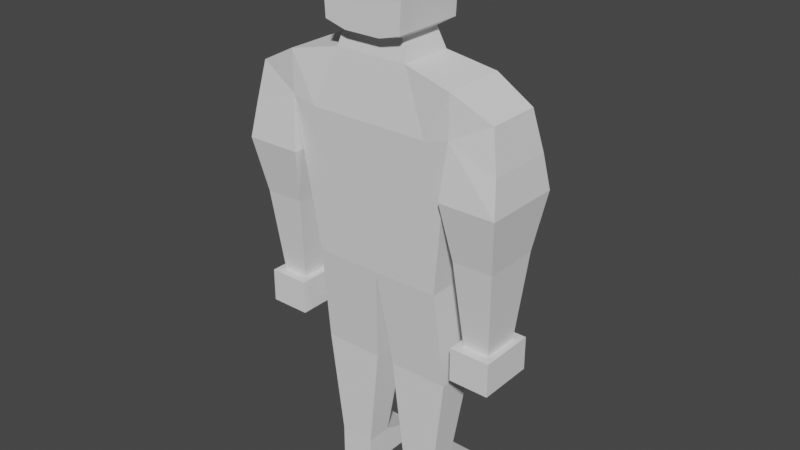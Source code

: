 # Source: sargent.blend  (saved by Blender 2.82.7; exported with 4.5.12 LTS)
import bpy
from mathutils import Matrix  # noqa: F401  (used for matrix-valued properties, if any)

bpy.ops.wm.read_factory_settings(use_empty=True)
scene = bpy.context.scene
scene.name = 'Scene'

# ---- collections
col_collection = bpy.data.collections.new('Collection'); scene.collection.children.link(col_collection)

# ---- world
world_world = bpy.data.worlds.new('World'); scene.world = world_world
world_world.use_nodes = True; world_world.node_tree.nodes.clear()
_N = world_world.node_tree.nodes; _L = world_world.node_tree.links
n0 = _N.new('ShaderNodeOutputWorld'); n0.name = 'World Output'; n0.location = (300, 300)
n1 = _N.new('ShaderNodeBackground'); n1.name = 'Background'; n1.location = (10, 300)
n1.inputs[0].default_value = (0.05088, 0.05088, 0.05088, 1.0)
_L.new(n1.outputs[0], n0.inputs[0])
n0.is_active_output = True
world_world.color = (0.05088, 0.05088, 0.05088)
world_world.use_sun_shadow = False
world_world.sun_shadow_jitter_overblur = 0.0

# ---- meshes
me_cube_001 = bpy.data.meshes.new('Cube.001')
me_cube_001.from_pydata([(-0.288, -0.108, -0.4), (-0.3696, -0.1461, 0.4426), (-0.288, 0.108, -0.4), (-0.3696, 0.1324, 0.4426), (-0.3696, -0.1461, 0.2638), (-0.3696, 0.1426, 0.2638), (0.0, 0.108, -0.4), (0.01085, 0.1091, 0.4864), (0.0, -0.108, -0.4), (0.01085, -0.1227, 0.4864), (0.0176, -0.1461, 0.2362), (0.0176, 0.2283, 0.3309), (-0.144, 0.108, -0.4), (-0.1598, -0.1227, 0.4864), (-0.2635, -0.1461, 0.2362), (-0.1598, 0.1091, 0.4864), (-0.144, -0.108, -0.4), (-0.2635, 0.2283, 0.3309), (-0.5419, -0.123, 0.3551), (-0.5419, 0.1094, 0.3551), (-0.5747, -0.1461, 0.1815), (-0.5747, 0.1426, 0.1815), (-0.385, -0.1244, -0.2104), (-0.385, 0.1209, -0.2104), (-0.5592, -0.1244, -0.2104), (-0.5592, 0.1209, -0.2104), (-0.4149, -0.08233, -0.5841), (-0.4149, 0.07884, -0.5841), (-0.5294, -0.08233, -0.5841), (-0.5294, 0.07884, -0.5841), (-0.3507, -0.1728, 0.03283), (-0.3507, 0.1693, 0.03283), (-0.5936, 0.1693, 0.03283), (-0.5936, -0.1728, 0.03283), (-0.3842, -0.1256, -0.5841), (-0.3842, 0.1221, -0.5841), (-0.5601, -0.1256, -0.5841), (-0.5601, 0.1221, -0.5841), (-0.3842, -0.1256, -0.7303), (-0.3842, 0.1221, -0.7303), (-0.5601, -0.1256, -0.7303), (-0.5601, 0.1221, -0.7303), (-0.3032, -0.05529, -0.8375), (-0.3032, 0.1156, -0.8375), (-0.0395, 0.1156, -0.8375), (-0.0395, -0.05529, -0.8375), (-0.1713, 0.1156, -0.8375), (-0.1713, -0.05529, -0.8375), (-0.2484, -0.04787, -1.307), (-0.2484, 0.06773, -1.307), (-0.09428, 0.06773, -1.307), (-0.09428, -0.04787, -1.307), (-0.1713, 0.06773, -1.307), (-0.1713, -0.04787, -1.307), (-0.2484, -0.04787, -1.443), (-0.2484, 0.06773, -1.443), (-0.09428, 0.06773, -1.443), (-0.09428, -0.04787, -1.443), (-0.1713, 0.06773, -1.443), (-0.1713, -0.04787, -1.443), (-0.2484, 0.2529, -1.38), (-0.09428, 0.2529, -1.38), (-0.1713, 0.2529, -1.38), (-0.2484, 0.2529, -1.443), (-0.09428, 0.2529, -1.443), (-0.1713, 0.2529, -1.443), (-0.3423, 0.1639, 0.04186), (-0.3423, -0.1334, 0.04186), (0.01172, 0.2209, 0.1365), (0.01172, -0.1334, 0.04181), (-0.2528, 0.2209, 0.1365), (-0.2528, -0.1334, 0.04181), (-0.1335, 0.08532, 0.574), (-0.1335, -0.1066, 0.574), (0.01006, -0.1066, 0.574), (0.01006, 0.08532, 0.574), (-0.1705, 0.1459, 0.5992), (-0.1705, -0.1672, 0.5992), (0.01921, -0.1672, 0.574), (0.01921, 0.1459, 0.574), (-0.1389, 0.1265, 0.9076), (-0.1389, -0.1478, 0.9076), (0.00702, -0.1478, 0.9386), (0.00702, 0.1265, 0.9386), (-0.1774, 0.1459, 0.7297), (0.01921, 0.2186, 0.7297), (-0.1774, -0.1672, 0.7297), (0.01921, -0.1672, 0.7297), (-0.1774, 0.1459, 0.811), (-0.1774, -0.1672, 0.811), (0.01921, -0.1672, 0.811), (0.01921, 0.1854, 0.811), (-0.0792, 0.1091, 0.4864), (-0.072, -0.108, -0.4), (-0.123, 0.2283, 0.3309), (-0.072, 0.108, -0.4), (-0.0792, -0.1227, 0.4864), (-0.123, -0.1461, 0.2362), (-0.1054, -0.05529, -0.8375), (-0.1054, 0.1156, -0.8375), (-0.1328, -0.04787, -1.307), (-0.1328, 0.06773, -1.307), (-0.1328, -0.04787, -1.443), (-0.1328, 0.06773, -1.443), (-0.1328, 0.2529, -1.38), (-0.1328, 0.2529, -1.443), (-0.1205, -0.1334, 0.04181), (-0.1205, 0.2209, 0.1365), (-0.06401, 0.08532, 0.574), (-0.06401, -0.1066, 0.574), (-0.07908, 0.1459, 0.574), (-0.07908, -0.1672, 0.574), (-0.06594, 0.1265, 0.9386), (-0.06594, -0.1478, 0.9386), (-0.07908, -0.1672, 0.7297), (-0.07908, 0.1823, 0.7297), (-0.07908, -0.1672, 0.811), (-0.07908, 0.1657, 0.811)], [], [(1, 3, 19, 18), (14, 13, 1, 4), (15, 3, 1, 13), (71, 14, 4, 67), (67, 4, 5, 66), (107, 94, 11, 68), (93, 16, 47, 98), (94, 92, 7, 11), (5, 3, 15, 17), (0, 2, 43, 42), (66, 5, 17, 70), (106, 97, 14, 71), (97, 96, 13, 14), (20, 18, 19, 21), (31, 30, 22, 23), (3, 5, 21, 19), (4, 1, 18, 20), (25, 23, 27, 29), (32, 31, 23, 25), (33, 32, 25, 24), (30, 33, 24, 22), (26, 28, 36, 34), (24, 25, 29, 28), (22, 24, 28, 26), (23, 22, 26, 27), (4, 20, 33, 30), (20, 21, 32, 33), (21, 5, 31, 32), (5, 4, 30, 31), (34, 36, 40, 38), (27, 26, 34, 35), (29, 27, 35, 37), (28, 29, 37, 36), (39, 38, 40, 41), (35, 34, 38, 39), (37, 35, 39, 41), (36, 37, 41, 40), (47, 42, 48, 53), (42, 43, 49, 48), (6, 8, 45, 44), (16, 0, 42, 47), (95, 6, 44, 99), (2, 12, 46, 43), (100, 53, 59, 102), (101, 50, 61, 104), (44, 45, 51, 50), (43, 46, 52, 49), (99, 44, 50, 101), (98, 47, 53, 100), (103, 56, 57, 102), (55, 58, 59, 54), (48, 49, 55, 54), (53, 48, 54, 59), (50, 51, 57, 56), (50, 56, 64, 61), (104, 61, 64, 105), (60, 62, 65, 63), (58, 55, 63, 65), (55, 49, 60, 63), (103, 58, 65, 105), (49, 52, 62, 60), (93, 106, 71, 16), (2, 66, 70, 12), (95, 107, 68, 6), (0, 67, 66, 2), (16, 71, 67, 0), (7, 9, 74, 75), (15, 13, 73, 72), (96, 9, 74, 109), (92, 15, 72, 108), (108, 72, 76, 110), (72, 73, 77, 76), (109, 74, 78, 111), (75, 74, 78, 79), (117, 88, 80, 112), (88, 89, 81, 80), (116, 90, 82, 113), (91, 90, 82, 83), (79, 78, 87, 85), (111, 78, 87, 114), (76, 77, 86, 84), (110, 76, 84, 115), (85, 87, 90, 91), (114, 87, 90, 116), (84, 86, 89, 88), (115, 84, 88, 117), (85, 115, 117, 91), (86, 114, 116, 89), (79, 110, 115, 85), (77, 111, 114, 86), (89, 116, 113, 81), (91, 117, 112, 83), (73, 109, 111, 77), (75, 108, 110, 79), (7, 92, 108, 75), (13, 96, 109, 73), (12, 70, 107, 95), (8, 69, 106, 93), (56, 103, 105, 64), (62, 104, 105, 65), (58, 103, 102, 59), (45, 98, 100, 51), (46, 99, 101, 52), (52, 101, 104, 62), (51, 100, 102, 57), (12, 95, 99, 46), (10, 9, 96, 97), (69, 10, 97, 106), (17, 15, 92, 94), (8, 93, 98, 45), (70, 17, 94, 107), (82, 113, 112, 83), (81, 113, 112, 80)])
_uv = me_cube_001.uv_layers.new(name='UVMap')
_uv.uv.foreach_set('vector', [0.875, 0.75, 0.875, 0.5, 0.875, 0.5, 0.875, 0.75, 0.5632, 0.9375, 0.625, 0.9375, 0.625, 1.0, 0.5632, 1.0, 0.8125, 0.5, 0.875, 0.5, 0.875, 0.75, 0.8125, 0.75, 0.5003, 0.9375, 0.5632, 0.9375, 0.5632, 1.0, 0.5003, 1.0, 0.5003, 0.0, 0.5632, 0.0, 0.5632, 0.25, 0.5003, 0.25, 0.5003, 0.3438, 0.5632, 0.3438, 0.5632, 0.375, 0.5003, 0.375, 0.375, 0.9062, 0.375, 0.9375, 0.375, 0.9375, 0.375, 0.9062, 0.5632, 0.3438, 0.625, 0.3438, 0.625, 0.375, 0.5632, 0.375, 0.5632, 0.25, 0.625, 0.25, 0.625, 0.3125, 0.5632, 0.3125, 0.375, 0.0, 0.375, 0.25, 0.375, 0.25, 0.375, 0.0, 0.5003, 0.25, 0.5632, 0.25, 0.5632, 0.3125, 0.5003, 0.3125, 0.5003, 0.9062, 0.5632, 0.9062, 0.5632, 0.9375, 0.5003, 0.9375, 0.5632, 0.9062, 0.625, 0.9062, 0.625, 0.9375, 0.5632, 0.9375, 0.5632, 0.0, 0.625, 0.0, 0.625, 0.25, 0.5632, 0.25, 0.5632, 0.25, 0.5632, 0.0, 0.5632, 0.0, 0.5632, 0.25, 0.625, 0.25, 0.5632, 0.25, 0.5632, 0.25, 0.625, 0.25, 0.5632, 1.0, 0.625, 1.0, 0.625, 1.0, 0.5632, 1.0, 0.5632, 0.25, 0.5632, 0.25, 0.5632, 0.25, 0.5632, 0.25, 0.5632, 0.25, 0.5632, 0.25, 0.5632, 0.25, 0.5632, 0.25, 0.5632, 0.0, 0.5632, 0.25, 0.5632, 0.25, 0.5632, 0.0, 0.5632, 1.0, 0.5632, 1.0, 0.5632, 1.0, 0.5632, 1.0, 0.5632, 1.0, 0.5632, 1.0, 0.5632, 1.0, 0.5632, 1.0, 0.5632, 0.0, 0.5632, 0.25, 0.5632, 0.25, 0.5632, 0.0, 0.5632, 1.0, 0.5632, 1.0, 0.5632, 1.0, 0.5632, 1.0, 0.5632, 0.25, 0.5632, 0.0, 0.5632, 0.0, 0.5632, 0.25, 0.5632, 1.0, 0.5632, 1.0, 0.5632, 1.0, 0.5632, 1.0, 0.5632, 0.0, 0.5632, 0.25, 0.5632, 0.25, 0.5632, 0.0, 0.5632, 0.25, 0.5632, 0.25, 0.5632, 0.25, 0.5632, 0.25, 0.5632, 0.25, 0.5632, 0.0, 0.5632, 0.0, 0.5632, 0.25, 0.5632, 1.0, 0.5632, 1.0, 0.5632, 1.0, 0.5632, 1.0, 0.5632, 0.25, 0.5632, 0.0, 0.5632, 0.0, 0.5632, 0.25, 0.5632, 0.25, 0.5632, 0.25, 0.5632, 0.25, 0.5632, 0.25, 0.5632, 0.0, 0.5632, 0.25, 0.5632, 0.25, 0.5632, 0.0, 0.5632, 0.25, 0.5632, 0.0, 0.5632, 0.0, 0.5632, 0.25, 0.5632, 0.25, 0.5632, 0.0, 0.5632, 0.0, 0.5632, 0.25, 0.5632, 0.25, 0.5632, 0.25, 0.5632, 0.25, 0.5632, 0.25, 0.5632, 0.0, 0.5632, 0.25, 0.5632, 0.25, 0.5632, 0.0, 0.375, 0.9375, 0.375, 1.0, 0.375, 1.0, 0.375, 0.9375, 0.375, 0.0, 0.375, 0.25, 0.375, 0.25, 0.375, 0.0, 0.0, 0.0, 0.0, 0.0, 0.0, 0.0, 0.0, 0.0, 0.375, 0.9375, 0.375, 1.0, 0.375, 1.0, 0.375, 0.9375, 0.375, 0.3438, 0.375, 0.375, 0.375, 0.375, 0.375, 0.3438, 0.375, 0.25, 0.375, 0.3125, 0.375, 0.3125, 0.375, 0.25, 0.375, 0.9062, 0.375, 0.9375, 0.375, 0.9375, 0.375, 0.9062, 0.375, 0.3438, 0.375, 0.375, 0.375, 0.375, 0.375, 0.3438, 0.0, 0.0, 0.0, 0.0, 0.0, 0.0, 0.0, 0.0, 0.375, 0.25, 0.375, 0.3125, 0.375, 0.3125, 0.375, 0.25, 0.375, 0.3438, 0.375, 0.375, 0.375, 0.375, 0.375, 0.3438, 0.375, 0.9062, 0.375, 0.9375, 0.375, 0.9375, 0.375, 0.9062, 0.2188, 0.5, 0.25, 0.5, 0.25, 0.75, 0.2188, 0.75, 0.125, 0.5, 0.1875, 0.5, 0.1875, 0.75, 0.125, 0.75, 0.375, 0.0, 0.375, 0.25, 0.375, 0.25, 0.375, 0.0, 0.375, 0.9375, 0.375, 1.0, 0.375, 1.0, 0.375, 0.9375, 0.0, 0.0, 0.0, 0.0, 0.0, 0.0, 0.0, 0.0, 0.0, 0.0, 0.0, 0.0, 0.0, 0.0, 0.0, 0.0, 0.375, 0.3438, 0.375, 0.375, 0.375, 0.375, 0.375, 0.3438, 0.375, 0.25, 0.375, 0.3125, 0.375, 0.3125, 0.375, 0.25, 0.1875, 0.5, 0.125, 0.5, 0.125, 0.5, 0.1875, 0.5, 0.375, 0.25, 0.375, 0.25, 0.375, 0.25, 0.375, 0.25, 0.2188, 0.5, 0.1875, 0.5, 0.1875, 0.5, 0.2188, 0.5, 0.375, 0.25, 0.375, 0.3125, 0.375, 0.3125, 0.375, 0.25, 0.375, 0.9062, 0.5003, 0.9062, 0.5003, 0.9375, 0.375, 0.9375, 0.375, 0.25, 0.5003, 0.25, 0.5003, 0.3125, 0.375, 0.3125, 0.375, 0.3438, 0.5003, 0.3438, 0.5003, 0.375, 0.375, 0.375, 0.375, 0.0, 0.5003, 0.0, 0.5003, 0.25, 0.375, 0.25, 0.375, 0.9375, 0.5003, 0.9375, 0.5003, 1.0, 0.375, 1.0, 0.0, 0.0, 0.0, 0.0, 0.0, 0.0, 0.0, 0.0, 0.8125, 0.5, 0.8125, 0.75, 0.8125, 0.75, 0.8125, 0.5, 0.625, 0.9062, 0.625, 0.875, 0.625, 0.875, 0.625, 0.9062, 0.625, 0.3438, 0.625, 0.3125, 0.625, 0.3125, 0.625, 0.3438, 0.625, 0.3438, 0.625, 0.3125, 0.625, 0.3125, 0.625, 0.3438, 0.8125, 0.5, 0.8125, 0.75, 0.8125, 0.75, 0.8125, 0.5, 0.625, 0.9062, 0.625, 0.875, 0.625, 0.875, 0.625, 0.9063, 0.0, 0.0, 0.0, 0.0, 0.0, 0.0, 0.0, 0.0, 0.625, 0.3438, 0.625, 0.3125, 0.625, 0.3125, 0.625, 0.3438, 0.8125, 0.5, 0.8125, 0.75, 0.8125, 0.75, 0.8125, 0.5, 0.625, 0.9063, 0.625, 0.875, 0.625, 0.875, 0.625, 0.9062, 0.0, 0.0, 0.0, 0.0, 0.0, 0.0, 0.0, 0.0, 0.0, 0.0, 0.0, 0.0, 0.0, 0.0, 0.0, 0.0, 0.625, 0.9063, 0.625, 0.875, 0.625, 0.875, 0.625, 0.9062, 0.8125, 0.5, 0.8125, 0.75, 0.8125, 0.75, 0.8125, 0.5, 0.625, 0.3438, 0.625, 0.3125, 0.625, 0.3125, 0.625, 0.3438, 0.0, 0.0, 0.0, 0.0, 0.0, 0.0, 0.0, 0.0, 0.625, 0.9062, 0.625, 0.875, 0.625, 0.875, 0.625, 0.9063, 0.8125, 0.5, 0.8125, 0.75, 0.8125, 0.75, 0.8125, 0.5, 0.625, 0.3438, 0.625, 0.3125, 0.625, 0.3125, 0.625, 0.3438, 0.625, 0.375, 0.625, 0.3438, 0.625, 0.3438, 0.625, 0.375, 0.625, 0.9375, 0.625, 0.9062, 0.625, 0.9063, 0.625, 0.9375, 0.625, 0.375, 0.625, 0.3438, 0.625, 0.3438, 0.625, 0.375, 0.625, 0.9375, 0.625, 0.9063, 0.625, 0.9062, 0.625, 0.9375, 0.625, 0.9375, 0.625, 0.9063, 0.625, 0.9062, 0.625, 0.9375, 0.625, 0.375, 0.625, 0.3438, 0.625, 0.3438, 0.625, 0.375, 0.625, 0.9375, 0.625, 0.9062, 0.625, 0.9063, 0.625, 0.9375, 0.625, 0.375, 0.625, 0.3438, 0.625, 0.3438, 0.625, 0.375, 0.625, 0.375, 0.625, 0.3438, 0.625, 0.3438, 0.625, 0.375, 0.625, 0.9375, 0.625, 0.9062, 0.625, 0.9062, 0.625, 0.9375, 0.375, 0.3125, 0.5003, 0.3125, 0.5003, 0.3438, 0.375, 0.3438, 0.375, 0.875, 0.5003, 0.875, 0.5003, 0.9062, 0.375, 0.9062, 0.25, 0.5, 0.2188, 0.5, 0.2188, 0.5, 0.25, 0.5, 0.375, 0.3125, 0.375, 0.3438, 0.375, 0.3438, 0.375, 0.3125, 0.1875, 0.5, 0.2188, 0.5, 0.2188, 0.75, 0.1875, 0.75, 0.375, 0.875, 0.375, 0.9062, 0.375, 0.9062, 0.375, 0.875, 0.375, 0.3125, 0.375, 0.3438, 0.375, 0.3438, 0.375, 0.3125, 0.375, 0.3125, 0.375, 0.3438, 0.375, 0.3438, 0.375, 0.3125, 0.375, 0.875, 0.375, 0.9062, 0.375, 0.9062, 0.375, 0.875, 0.375, 0.3125, 0.375, 0.3438, 0.375, 0.3438, 0.375, 0.3125, 0.5632, 0.875, 0.625, 0.875, 0.625, 0.9062, 0.5632, 0.9062, 0.5003, 0.875, 0.5632, 0.875, 0.5632, 0.9062, 0.5003, 0.9062, 0.5632, 0.3125, 0.625, 0.3125, 0.625, 0.3438, 0.5632, 0.3438, 0.375, 0.875, 0.375, 0.9062, 0.375, 0.9062, 0.375, 0.875, 0.5003, 0.3125, 0.5632, 0.3125, 0.5632, 0.3438, 0.5003, 0.3438, 0.625, 0.875, 0.625, 0.9062, 0.625, 0.3438, 0.625, 0.375, 0.625, 0.9375, 0.625, 0.9062, 0.625, 0.3438, 0.625, 0.3125])
me_cube_001.use_remesh_fix_poles = True
me_cube_001.use_remesh_preserve_attributes = False
me_cube_001.use_mirror_vertex_groups = False
me_cube_001.update()

# ---- objects
ob_cube = bpy.data.objects.new('Cube', me_cube_001)

# ---- transforms, parenting, visibility, modifiers, constraints
ob_cube.location = (0.0, 0.0, 0.9179)
ob_cube.scale = (0.8, 0.8, 0.8)
ob_cube.lineart.crease_threshold = 0.0
_m = ob_cube.modifiers.new('Mirror', 'MIRROR')
_m.merge_threshold = 0.073

# ---- collection membership
col_collection.objects.link(ob_cube)

# ---- scene / render settings (as saved in the file)
scene.frame_start = 1; scene.frame_end = 250; scene.frame_set(1)
scene.render.engine = 'BLENDER_EEVEE_NEXT'
scene.cycles.use_denoising = False
scene.cycles.samples = 128
scene.cycles.sampling_pattern = 'TABULATED_SOBOL'
scene.cycles.use_adaptive_sampling = False
scene.cycles.use_light_tree = False
scene.view_settings.view_transform = 'Filmic'
bpy.context.view_layer.update()

# ---- added for rendering (the .blend has no active camera and no usable light): camera, sun
cam_auto = bpy.data.cameras.new('AutoCamera')
cam_auto.lens = 50.0
cam_auto.sensor_width = 36.0
cam_auto.clip_end = 1000.0
ob_auto_camera = bpy.data.objects.new('AutoCamera', cam_auto)
scene.collection.objects.link(ob_auto_camera)
ob_auto_camera.location = (1.99488, -2.36183, 2.31192)
ob_auto_camera.rotation_euler = (1.09748, -7.21219e-08, 0.694738)
scene.camera = ob_auto_camera
light_auto_sun = bpy.data.lights.new('AutoSun', 'SUN')
light_auto_sun.energy = 3.0
light_auto_sun.angle = 0.0523599
ob_auto_sun = bpy.data.objects.new('AutoSun', light_auto_sun)
scene.collection.objects.link(ob_auto_sun)
ob_auto_sun.rotation_euler = (0.872665, 0.174533, 0.523599)
bpy.context.view_layer.update()
